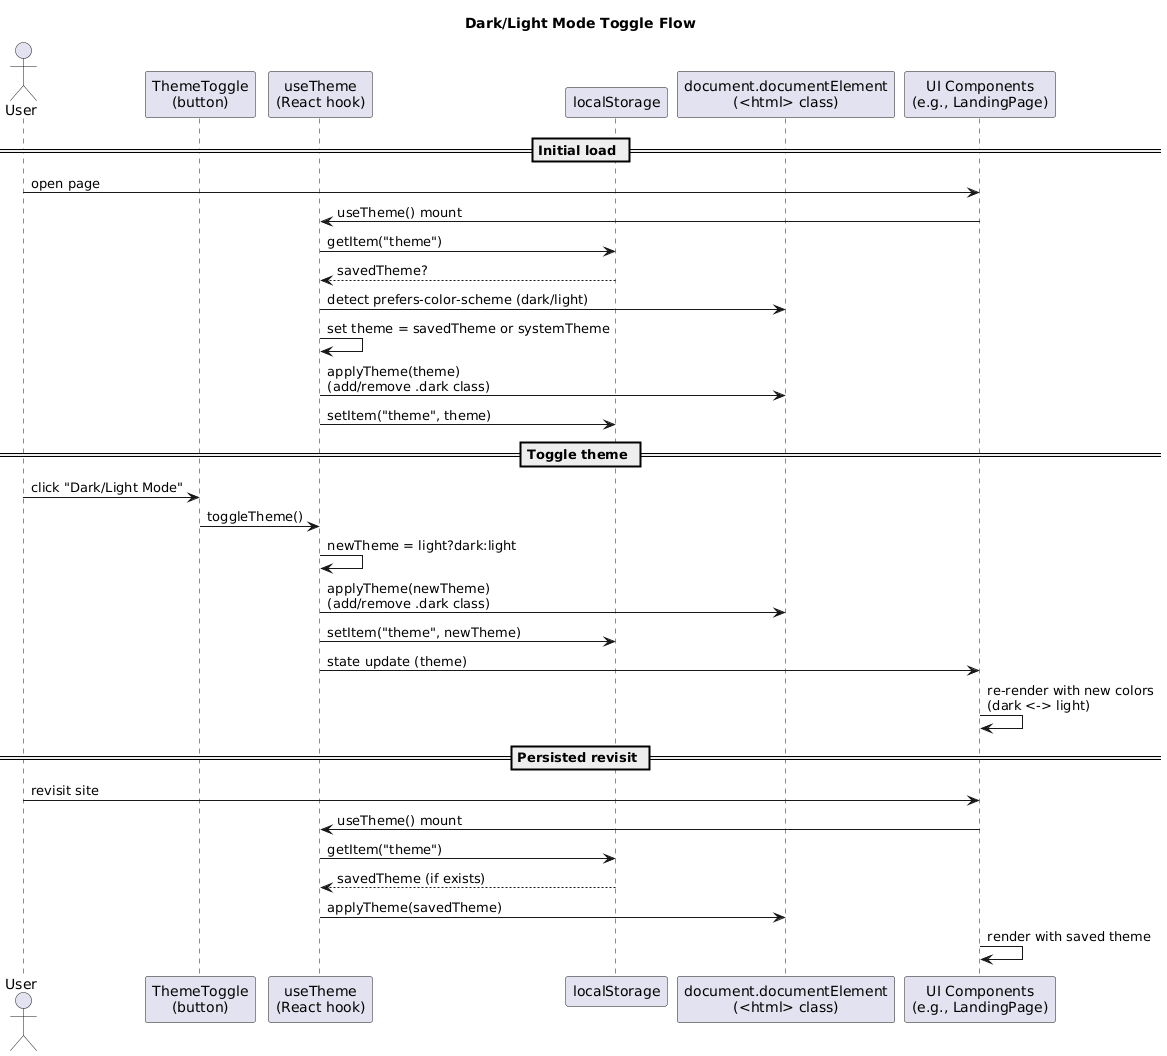

The diagram above was rendered by PlantUML. Its source (embedded in the PNG):
@startuml
title Dark/Light Mode Toggle Flow

actor User
participant "ThemeToggle\n(button)" as Toggle
participant "useTheme\n(React hook)" as Hook
participant "localStorage" as LS
participant "document.documentElement\n(<html> class)" as DOM
participant "UI Components\n(e.g., LandingPage)" as UI

== Initial load ==
User -> UI: open page
UI -> Hook: useTheme() mount
Hook -> LS: getItem("theme")
LS --> Hook: savedTheme?
Hook -> DOM: detect prefers-color-scheme (dark/light)
Hook -> Hook: set theme = savedTheme or systemTheme
Hook -> DOM: applyTheme(theme)\n(add/remove .dark class)
Hook -> LS: setItem("theme", theme)

== Toggle theme ==
User -> Toggle: click "Dark/Light Mode"
Toggle -> Hook: toggleTheme()
Hook -> Hook: newTheme = light?dark:light
Hook -> DOM: applyTheme(newTheme)\n(add/remove .dark class)
Hook -> LS: setItem("theme", newTheme)
Hook -> UI: state update (theme)
UI -> UI: re-render with new colors\n(dark <-> light)

== Persisted revisit ==
User -> UI: revisit site
UI -> Hook: useTheme() mount
Hook -> LS: getItem("theme")
LS --> Hook: savedTheme (if exists)
Hook -> DOM: applyTheme(savedTheme)
UI -> UI: render with saved theme
@enduml